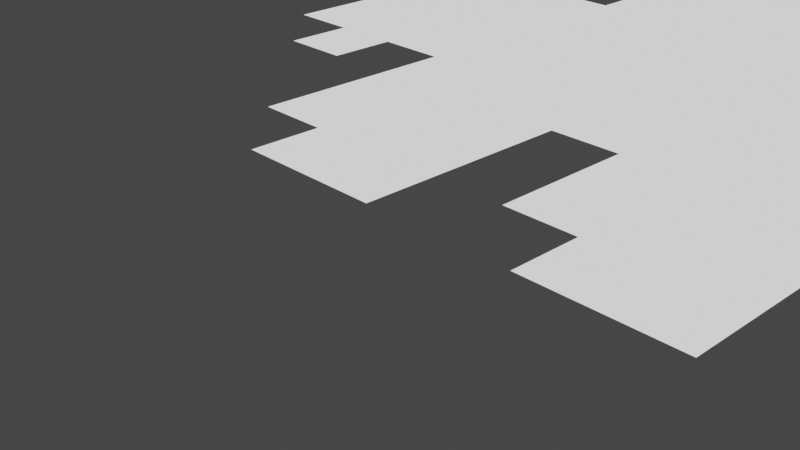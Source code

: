 # Source: Sprite03.blend  (saved by Blender 2.91.10; exported with 4.5.12 LTS)
import bpy
from mathutils import Matrix  # noqa: F401  (used for matrix-valued properties, if any)

bpy.ops.wm.read_factory_settings(use_empty=True)
scene = bpy.context.scene
scene.name = 'Scene'

# ---- collections
col_collection = bpy.data.collections.new('Collection'); scene.collection.children.link(col_collection)

# ---- images (referenced by path relative to the original .blend; pixels are not part of the script)
import os
ASSET_DIR = os.environ.get("B2B_ASSET_DIR", "")  # directory of the original .blend (textures are referenced by path, not embedded)
HERE = os.path.dirname(os.path.abspath(__file__))  # packed textures are extracted next to this script under _unpacked/

def load_image(name, relpath, width, height, colorspace="sRGB"):
    """Load a texture the original file referenced (path relative to the .blend, or extracted next to this script)."""
    p = next((c for c in (os.path.join(HERE, relpath), os.path.join(ASSET_DIR, relpath)) if relpath and os.path.exists(c)), "")
    if p:
        img = bpy.data.images.load(p, check_existing=True)
        img.name = name
    else:  # same state as the original file: an image datablock whose file is absent (Cycles renders it pink)
        img = bpy.data.images.new(name, width, height)
        img.source = "FILE"
        img.filepath = "//" + (relpath or name)
    img.colorspace_settings.name = colorspace
    return img
img_baldskisprites03_png = load_image('BaldskiSprites03.png', 'BaldskiSprites03.png', 1024, 1024, 'sRGB')

# ---- materials (node trees are filled in below, after node groups)
mat_material_001 = bpy.data.materials.new('Material.001')
mat_material_001.use_transparent_shadow = False

# ---- material node trees
mat_material_001.use_nodes = True; mat_material_001.node_tree.nodes.clear()
_N = mat_material_001.node_tree.nodes; _L = mat_material_001.node_tree.links
n0 = _N.new('ShaderNodeOutputMaterial'); n0.name = 'Material Output'; n0.location = (300, 300)
n1 = _N.new('ShaderNodeTexImage'); n1.name = 'Image Texture'; n1.location = (-24, 288)
n1.image = img_baldskisprites03_png
n1.interpolation = 'Closest'
_L.new(n1.outputs[1], n0.inputs[0])
n0.is_active_output = True

# ---- world
world_world = bpy.data.worlds.new('World'); scene.world = world_world
world_world.use_nodes = True; world_world.node_tree.nodes.clear()
_N = world_world.node_tree.nodes; _L = world_world.node_tree.links
n0 = _N.new('ShaderNodeOutputWorld'); n0.name = 'World Output'; n0.location = (300, 300)
n1 = _N.new('ShaderNodeBackground'); n1.name = 'Background'; n1.location = (10, 300)
n1.inputs[0].default_value = (0.05088, 0.05088, 0.05088, 1.0)
_L.new(n1.outputs[0], n0.inputs[0])
n0.is_active_output = True
world_world.color = (0.05088, 0.05088, 0.05088)
world_world.use_sun_shadow = False
world_world.sun_shadow_jitter_overblur = 0.0

# ---- cameras
cam_camera = bpy.data.cameras.new('Camera')
cam_camera.clip_end = 100.0
cam_camera.ortho_scale = 7.314

# ---- lights
light_light = bpy.data.lights.new('Light', 'POINT')
light_light.transmission_factor = 0.0
light_light.energy = 1000.0
light_light.shadow_soft_size = 0.1
light_light.shadow_maximum_resolution = 0.006
light_light.use_absolute_resolution = True

# ---- meshes
me_plane_002 = bpy.data.meshes.new('Plane.002')
me_plane_002.from_pydata([(-0.4118, 0.0, 0.0), (-0.2941, 0.0, 0.0), (-0.1765, 0.0, 0.0), (0.05882, 0.0, 0.0), (0.1765, 0.0, 0.0), (0.2941, 0.0, 0.0), (0.05882, 2.0, 0.0), (-0.05882, 2.0, 0.0), (-1.0, 1.565, 0.0), (-1.0, 1.478, 0.0), (-1.0, 1.391, 0.0), (1.0, 0.9565, 0.0), (1.0, 1.043, 0.0), (1.0, 1.13, 0.0), (1.0, 1.217, 0.0), (1.0, 1.304, 0.0), (1.0, 1.391, 0.0), (1.0, 1.478, 0.0), (1.0, 1.565, 0.0), (-0.8824, 0.4348, 0.0), (-0.8824, 0.5217, 0.0), (-0.8824, 1.304, 0.0), (-0.8824, 1.391, 0.0), (-0.8824, 1.478, 0.0), (-0.8824, 1.565, 0.0), (-0.7647, 0.3478, 0.0), (-0.7647, 0.4348, 0.0), (-0.7647, 0.5217, 0.0), (-0.7647, 0.6087, 0.0), (-0.7647, 0.8696, 0.0), (-0.7647, 0.9565, 0.0), (-0.7647, 1.043, 0.0), (-0.7647, 1.13, 0.0), (-0.7647, 1.217, 0.0), (-0.7647, 1.304, 0.0), (-0.7647, 1.391, 0.0), (-0.7647, 1.478, 0.0), (-0.7647, 1.565, 0.0), (-0.7647, 1.652, 0.0), (-0.7647, 1.739, 0.0), (-0.6471, 0.3478, 0.0), (-0.6471, 0.4348, 0.0), (-0.6471, 0.5217, 0.0), (-0.6471, 0.6087, 0.0), (-0.6471, 0.6957, 0.0), (-0.6471, 0.7826, 0.0), (-0.6471, 0.8696, 0.0), (-0.6471, 0.9565, 0.0), (-0.6471, 1.043, 0.0), (-0.6471, 1.13, 0.0), (-0.6471, 1.217, 0.0), (-0.6471, 1.304, 0.0), (-0.6471, 1.391, 0.0), (-0.6471, 1.478, 0.0), (-0.6471, 1.565, 0.0), (-0.6471, 1.652, 0.0), (-0.6471, 1.739, 0.0), (-0.6471, 1.826, 0.0), (-0.6471, 1.913, 0.0), (-0.5294, 0.3478, 0.0), (-0.5294, 0.4348, 0.0), (-0.5294, 0.5217, 0.0), (-0.5294, 0.6087, 0.0), (-0.5294, 0.6957, 0.0), (-0.5294, 0.7826, 0.0), (-0.5294, 0.8696, 0.0), (-0.5294, 0.9565, 0.0), (-0.5294, 1.043, 0.0), (-0.5294, 1.13, 0.0), (-0.5294, 1.217, 0.0), (-0.5294, 1.304, 0.0), (-0.5294, 1.391, 0.0), (-0.5294, 1.478, 0.0), (-0.5294, 1.565, 0.0), (-0.5294, 1.652, 0.0), (-0.5294, 1.739, 0.0), (-0.5294, 1.826, 0.0), (-0.5294, 1.913, 0.0), (-0.4118, 0.08696, 0.0), (-0.4118, 0.1739, 0.0), (-0.4118, 0.2609, 0.0), (-0.4118, 0.3478, 0.0), (-0.4118, 0.4348, 0.0), (-0.4118, 0.5217, 0.0), (-0.4118, 0.6087, 0.0), (-0.4118, 0.6957, 0.0), (-0.4118, 0.7826, 0.0), (-0.4118, 0.8696, 0.0), (-0.4118, 0.9565, 0.0), (-0.4118, 1.043, 0.0), (-0.4118, 1.13, 0.0), (-0.4118, 1.217, 0.0), (-0.4118, 1.304, 0.0), (-0.4118, 1.391, 0.0), (-0.4118, 1.478, 0.0), (-0.4118, 1.565, 0.0), (-0.4118, 1.652, 0.0), (-0.4118, 1.739, 0.0), (-0.4118, 1.826, 0.0), (-0.4118, 1.913, 0.0), (-0.2941, 0.08696, 0.0), (-0.2941, 0.1739, 0.0), (-0.2941, 0.2609, 0.0), (-0.2941, 0.3478, 0.0), (-0.2941, 0.4348, 0.0), (-0.2941, 0.5217, 0.0), (-0.2941, 0.6087, 0.0), (-0.2941, 0.6957, 0.0), (-0.2941, 0.7826, 0.0), (-0.2941, 0.8696, 0.0), (-0.2941, 0.9565, 0.0), (-0.2941, 1.043, 0.0), (-0.2941, 1.13, 0.0), (-0.2941, 1.217, 0.0), (-0.2941, 1.304, 0.0), (-0.2941, 1.391, 0.0), (-0.2941, 1.478, 0.0), (-0.2941, 1.565, 0.0), (-0.2941, 1.652, 0.0), (-0.2941, 1.739, 0.0), (-0.2941, 1.826, 0.0), (-0.2941, 1.913, 0.0), (-0.1765, 0.08696, 0.0), (-0.1765, 0.1739, 0.0), (-0.1765, 0.2609, 0.0), (-0.1765, 0.3478, 0.0), (-0.1765, 0.4348, 0.0), (-0.1765, 0.5217, 0.0), (-0.1765, 0.6087, 0.0), (-0.1765, 0.6957, 0.0), (-0.1765, 0.7826, 0.0), (-0.1765, 0.8696, 0.0), (-0.1765, 0.9565, 0.0), (-0.1765, 1.043, 0.0), (-0.1765, 1.13, 0.0), (-0.1765, 1.217, 0.0), (-0.1765, 1.304, 0.0), (-0.1765, 1.391, 0.0), (-0.1765, 1.478, 0.0), (-0.1765, 1.565, 0.0), (-0.1765, 1.652, 0.0), (-0.1765, 1.739, 0.0), (-0.1765, 1.826, 0.0), (-0.1765, 1.913, 0.0), (-0.05882, 0.08696, 0.0), (-0.05882, 0.1739, 0.0), (-0.05882, 0.2609, 0.0), (-0.05882, 0.3478, 0.0), (-0.05882, 0.4348, 0.0), (-0.05882, 0.5217, 0.0), (-0.05882, 0.6087, 0.0), (-0.05882, 0.6957, 0.0), (-0.05882, 0.7826, 0.0), (-0.05882, 0.8696, 0.0), (-0.05882, 0.9565, 0.0), (-0.05882, 1.043, 0.0), (-0.05882, 1.13, 0.0), (-0.05882, 1.217, 0.0), (-0.05882, 1.304, 0.0), (-0.05882, 1.391, 0.0), (-0.05882, 1.478, 0.0), (-0.05882, 1.565, 0.0), (-0.05882, 1.652, 0.0), (-0.05882, 1.739, 0.0), (-0.05882, 1.826, 0.0), (-0.05882, 1.913, 0.0), (0.05882, 0.08696, 0.0), (0.05882, 0.1739, 0.0), (0.05882, 0.2609, 0.0), (0.05882, 0.3478, 0.0), (0.05882, 0.4348, 0.0), (0.05882, 0.5217, 0.0), (0.05882, 0.6087, 0.0), (0.05882, 0.6957, 0.0), (0.05882, 0.7826, 0.0), (0.05882, 0.8696, 0.0), (0.05882, 0.9565, 0.0), (0.05882, 1.043, 0.0), (0.05882, 1.13, 0.0), (0.05882, 1.217, 0.0), (0.05882, 1.304, 0.0), (0.05882, 1.391, 0.0), (0.05882, 1.478, 0.0), (0.05882, 1.565, 0.0), (0.05882, 1.652, 0.0), (0.05882, 1.739, 0.0), (0.05882, 1.826, 0.0), (0.05882, 1.913, 0.0), (0.1765, 0.08696, 0.0), (0.1765, 0.1739, 0.0), (0.1765, 0.2609, 0.0), (0.1765, 0.3478, 0.0), (0.1765, 0.4348, 0.0), (0.1765, 0.5217, 0.0), (0.1765, 0.6087, 0.0), (0.1765, 0.6957, 0.0), (0.1765, 0.7826, 0.0), (0.1765, 0.8696, 0.0), (0.1765, 0.9565, 0.0), (0.1765, 1.043, 0.0), (0.1765, 1.13, 0.0), (0.1765, 1.217, 0.0), (0.1765, 1.304, 0.0), (0.1765, 1.391, 0.0), (0.1765, 1.478, 0.0), (0.1765, 1.565, 0.0), (0.1765, 1.652, 0.0), (0.1765, 1.739, 0.0), (0.1765, 1.826, 0.0), (0.1765, 1.913, 0.0), (0.2941, 0.08696, 0.0), (0.2941, 0.1739, 0.0), (0.2941, 0.2609, 0.0), (0.2941, 0.3478, 0.0), (0.2941, 0.4348, 0.0), (0.2941, 0.5217, 0.0), (0.2941, 0.6087, 0.0), (0.2941, 0.6957, 0.0), (0.2941, 0.7826, 0.0), (0.2941, 0.8696, 0.0), (0.2941, 0.9565, 0.0), (0.2941, 1.043, 0.0), (0.2941, 1.13, 0.0), (0.2941, 1.217, 0.0), (0.2941, 1.304, 0.0), (0.2941, 1.391, 0.0), (0.2941, 1.478, 0.0), (0.2941, 1.565, 0.0), (0.2941, 1.652, 0.0), (0.2941, 1.739, 0.0), (0.2941, 1.826, 0.0), (0.4118, 0.08696, 0.0), (0.4118, 0.1739, 0.0), (0.4118, 0.2609, 0.0), (0.4118, 0.3478, 0.0), (0.4118, 0.4348, 0.0), (0.4118, 0.5217, 0.0), (0.4118, 0.6087, 0.0), (0.4118, 0.6957, 0.0), (0.4118, 0.7826, 0.0), (0.4118, 0.8696, 0.0), (0.4118, 0.9565, 0.0), (0.4118, 1.043, 0.0), (0.4118, 1.13, 0.0), (0.4118, 1.217, 0.0), (0.4118, 1.304, 0.0), (0.4118, 1.391, 0.0), (0.4118, 1.478, 0.0), (0.4118, 1.565, 0.0), (0.4118, 1.652, 0.0), (0.4118, 1.739, 0.0), (0.4118, 1.826, 0.0), (0.5294, 0.2609, 0.0), (0.5294, 0.3478, 0.0), (0.5294, 0.4348, 0.0), (0.5294, 0.5217, 0.0), (0.5294, 0.6087, 0.0), (0.5294, 0.6957, 0.0), (0.5294, 0.7826, 0.0), (0.5294, 0.8696, 0.0), (0.5294, 0.9565, 0.0), (0.5294, 1.043, 0.0), (0.5294, 1.13, 0.0), (0.5294, 1.217, 0.0), (0.5294, 1.304, 0.0), (0.5294, 1.391, 0.0), (0.5294, 1.478, 0.0), (0.5294, 1.565, 0.0), (0.5294, 1.652, 0.0), (0.5294, 1.739, 0.0), (0.5294, 1.826, 0.0), (0.5294, 1.913, 0.0), (0.6471, 0.2609, 0.0), (0.6471, 0.3478, 0.0), (0.6471, 0.4348, 0.0), (0.6471, 0.5217, 0.0), (0.6471, 0.6087, 0.0), (0.6471, 0.6957, 0.0), (0.6471, 0.7826, 0.0), (0.6471, 0.8696, 0.0), (0.6471, 0.9565, 0.0), (0.6471, 1.043, 0.0), (0.6471, 1.13, 0.0), (0.6471, 1.217, 0.0), (0.6471, 1.304, 0.0), (0.6471, 1.391, 0.0), (0.6471, 1.478, 0.0), (0.6471, 1.565, 0.0), (0.6471, 1.652, 0.0), (0.6471, 1.739, 0.0), (0.6471, 1.826, 0.0), (0.6471, 1.913, 0.0), (0.7647, 0.3478, 0.0), (0.7647, 0.4348, 0.0), (0.7647, 0.5217, 0.0), (0.7647, 0.6087, 0.0), (0.7647, 0.6957, 0.0), (0.7647, 0.7826, 0.0), (0.7647, 0.8696, 0.0), (0.7647, 0.9565, 0.0), (0.7647, 1.043, 0.0), (0.7647, 1.13, 0.0), (0.7647, 1.217, 0.0), (0.7647, 1.304, 0.0), (0.7647, 1.391, 0.0), (0.7647, 1.478, 0.0), (0.7647, 1.565, 0.0), (0.7647, 1.652, 0.0), (0.7647, 1.739, 0.0), (0.7647, 1.826, 0.0), (0.8824, 0.8696, 0.0), (0.8824, 0.9565, 0.0), (0.8824, 1.043, 0.0), (0.8824, 1.13, 0.0), (0.8824, 1.217, 0.0), (0.8824, 1.304, 0.0), (0.8824, 1.391, 0.0), (0.8824, 1.478, 0.0), (0.8824, 1.565, 0.0), (0.8824, 1.652, 0.0), (0.8824, 1.739, 0.0)], [], [(165, 187, 6, 7), (298, 310, 311, 299), (299, 311, 312, 300), (300, 312, 313, 301), (301, 313, 314, 302), (302, 314, 315, 303), (303, 315, 316, 304), (304, 316, 317, 305), (305, 317, 318, 306), (306, 318, 319, 307), (307, 319, 320, 308), (273, 292, 293, 274), (274, 293, 294, 275), (275, 294, 295, 276), (276, 295, 296, 277), (278, 297, 298, 279), (279, 298, 299, 280), (280, 299, 300, 281), (281, 300, 301, 282), (282, 301, 302, 283), (283, 302, 303, 284), (284, 303, 304, 285), (285, 304, 305, 286), (286, 305, 306, 287), (287, 306, 307, 288), (288, 307, 308, 289), (289, 308, 309, 290), (252, 272, 273, 253), (253, 273, 274, 254), (254, 274, 275, 255), (255, 275, 276, 256), (256, 276, 277, 257), (257, 277, 278, 258), (259, 279, 280, 260), (260, 280, 281, 261), (261, 281, 282, 262), (262, 282, 283, 263), (263, 283, 284, 264), (264, 284, 285, 265), (265, 285, 286, 266), (266, 286, 287, 267), (267, 287, 288, 268), (268, 288, 289, 269), (269, 289, 290, 270), (270, 290, 291, 271), (234, 253, 254, 235), (235, 254, 255, 236), (236, 255, 256, 237), (237, 256, 257, 238), (239, 258, 259, 240), (240, 259, 260, 241), (241, 260, 261, 242), (242, 261, 262, 243), (243, 262, 263, 244), (244, 263, 264, 245), (245, 264, 265, 246), (246, 265, 266, 247), (247, 266, 267, 248), (248, 267, 268, 249), (249, 268, 269, 250), (250, 269, 270, 251), (210, 231, 232, 211), (211, 232, 233, 212), (212, 233, 234, 213), (213, 234, 235, 214), (214, 235, 236, 215), (215, 236, 237, 216), (216, 237, 238, 217), (217, 238, 239, 218), (218, 239, 240, 219), (219, 240, 241, 220), (220, 241, 242, 221), (221, 242, 243, 222), (222, 243, 244, 223), (223, 244, 245, 224), (224, 245, 246, 225), (225, 246, 247, 226), (226, 247, 248, 227), (227, 248, 249, 228), (228, 249, 250, 229), (229, 250, 251, 230), (4, 5, 210, 188), (188, 210, 211, 189), (189, 211, 212, 190), (190, 212, 213, 191), (191, 213, 214, 192), (192, 214, 215, 193), (193, 215, 216, 194), (194, 216, 217, 195), (195, 217, 218, 196), (196, 218, 219, 197), (197, 219, 220, 198), (198, 220, 221, 199), (199, 221, 222, 200), (200, 222, 223, 201), (201, 223, 224, 202), (202, 224, 225, 203), (203, 225, 226, 204), (204, 226, 227, 205), (205, 227, 228, 206), (206, 228, 229, 207), (207, 229, 230, 208), (3, 4, 188, 166), (166, 188, 189, 167), (167, 189, 190, 168), (168, 190, 191, 169), (169, 191, 192, 170), (170, 192, 193, 171), (171, 193, 194, 172), (172, 194, 195, 173), (173, 195, 196, 174), (174, 196, 197, 175), (175, 197, 198, 176), (176, 198, 199, 177), (177, 199, 200, 178), (178, 200, 201, 179), (179, 201, 202, 180), (180, 202, 203, 181), (181, 203, 204, 182), (182, 204, 205, 183), (183, 205, 206, 184), (184, 206, 207, 185), (185, 207, 208, 186), (186, 208, 209, 187), (146, 168, 169, 147), (147, 169, 170, 148), (148, 170, 171, 149), (149, 171, 172, 150), (150, 172, 173, 151), (151, 173, 174, 152), (152, 174, 175, 153), (153, 175, 176, 154), (154, 176, 177, 155), (155, 177, 178, 156), (156, 178, 179, 157), (157, 179, 180, 158), (158, 180, 181, 159), (159, 181, 182, 160), (160, 182, 183, 161), (161, 183, 184, 162), (162, 184, 185, 163), (163, 185, 186, 164), (164, 186, 187, 165), (122, 144, 145, 123), (123, 145, 146, 124), (124, 146, 147, 125), (125, 147, 148, 126), (126, 148, 149, 127), (127, 149, 150, 128), (128, 150, 151, 129), (129, 151, 152, 130), (130, 152, 153, 131), (131, 153, 154, 132), (132, 154, 155, 133), (133, 155, 156, 134), (134, 156, 157, 135), (135, 157, 158, 136), (136, 158, 159, 137), (137, 159, 160, 138), (138, 160, 161, 139), (139, 161, 162, 140), (140, 162, 163, 141), (141, 163, 164, 142), (142, 164, 165, 143), (1, 2, 122, 100), (100, 122, 123, 101), (101, 123, 124, 102), (102, 124, 125, 103), (103, 125, 126, 104), (104, 126, 127, 105), (105, 127, 128, 106), (106, 128, 129, 107), (107, 129, 130, 108), (108, 130, 131, 109), (109, 131, 132, 110), (110, 132, 133, 111), (111, 133, 134, 112), (112, 134, 135, 113), (113, 135, 136, 114), (114, 136, 137, 115), (115, 137, 138, 116), (116, 138, 139, 117), (117, 139, 140, 118), (118, 140, 141, 119), (119, 141, 142, 120), (0, 1, 100, 78), (78, 100, 101, 79), (79, 101, 102, 80), (80, 102, 103, 81), (81, 103, 104, 82), (82, 104, 105, 83), (83, 105, 106, 84), (84, 106, 107, 85), (85, 107, 108, 86), (86, 108, 109, 87), (87, 109, 110, 88), (88, 110, 111, 89), (89, 111, 112, 90), (90, 112, 113, 91), (91, 113, 114, 92), (92, 114, 115, 93), (93, 115, 116, 94), (94, 116, 117, 95), (95, 117, 118, 96), (96, 118, 119, 97), (97, 119, 120, 98), (98, 120, 121, 99), (59, 81, 82, 60), (60, 82, 83, 61), (61, 83, 84, 62), (62, 84, 85, 63), (63, 85, 86, 64), (64, 86, 87, 65), (65, 87, 88, 66), (66, 88, 89, 67), (67, 89, 90, 68), (68, 90, 91, 69), (69, 91, 92, 70), (70, 92, 93, 71), (71, 93, 94, 72), (72, 94, 95, 73), (73, 95, 96, 74), (74, 96, 97, 75), (75, 97, 98, 76), (76, 98, 99, 77), (41, 60, 61, 42), (42, 61, 62, 43), (43, 62, 63, 44), (45, 64, 65, 46), (46, 65, 66, 47), (47, 66, 67, 48), (48, 67, 68, 49), (49, 68, 69, 50), (50, 69, 70, 51), (51, 70, 71, 52), (52, 71, 72, 53), (53, 72, 73, 54), (54, 73, 74, 55), (55, 74, 75, 56), (56, 75, 76, 57), (57, 76, 77, 58), (25, 40, 41, 26), (26, 41, 42, 27), (27, 42, 43, 28), (29, 46, 47, 30), (30, 47, 48, 31), (31, 48, 49, 32), (32, 49, 50, 33), (33, 50, 51, 34), (34, 51, 52, 35), (35, 52, 53, 36), (36, 53, 54, 37), (37, 54, 55, 38), (38, 55, 56, 39), (19, 26, 27, 20), (21, 34, 35, 22), (22, 35, 36, 23), (23, 36, 37, 24), (10, 22, 23, 9), (9, 23, 24, 8), (311, 11, 12, 312), (312, 12, 13, 313), (313, 13, 14, 314), (314, 14, 15, 315), (315, 15, 16, 316), (316, 16, 17, 317), (317, 17, 18, 318)])
_uv = me_plane_002.uv_layers.new(name='UVMap')
_uv.uv.foreach_set('vector', [0.4706, 0.9565, 0.5294, 0.9565, 0.5294, 1.0, 0.4706, 1.0, 0.8824, 0.4348, 0.9412, 0.4348, 0.9412, 0.4783, 0.8824, 0.4783, 0.8824, 0.4783, 0.9412, 0.4783, 0.9412, 0.5217, 0.8824, 0.5217, 0.8824, 0.5217, 0.9412, 0.5217, 0.9412, 0.5652, 0.8824, 0.5652, 0.8824, 0.5652, 0.9412, 0.5652, 0.9412, 0.6087, 0.8824, 0.6087, 0.8824, 0.6087, 0.9412, 0.6087, 0.9412, 0.6522, 0.8824, 0.6522, 0.8824, 0.6522, 0.9412, 0.6522, 0.9412, 0.6957, 0.8824, 0.6957, 0.8824, 0.6957, 0.9412, 0.6957, 0.9412, 0.7391, 0.8824, 0.7391, 0.8824, 0.7391, 0.9412, 0.7391, 0.9412, 0.7826, 0.8824, 0.7826, 0.8824, 0.7826, 0.9412, 0.7826, 0.9412, 0.8261, 0.8824, 0.8261, 0.8824, 0.8261, 0.9412, 0.8261, 0.9412, 0.8696, 0.8824, 0.8696, 0.8235, 0.1739, 0.8824, 0.1739, 0.8824, 0.2174, 0.8235, 0.2174, 0.8235, 0.2174, 0.8824, 0.2174, 0.8824, 0.2609, 0.8235, 0.2609, 0.8235, 0.2609, 0.8824, 0.2609, 0.8824, 0.3043, 0.8235, 0.3043, 0.8235, 0.3043, 0.8824, 0.3043, 0.8824, 0.3478, 0.8235, 0.3478, 0.8235, 0.3913, 0.8824, 0.3913, 0.8824, 0.4348, 0.8235, 0.4348, 0.8235, 0.4348, 0.8824, 0.4348, 0.8824, 0.4783, 0.8235, 0.4783, 0.8235, 0.4783, 0.8824, 0.4783, 0.8824, 0.5217, 0.8235, 0.5217, 0.8235, 0.5217, 0.8824, 0.5217, 0.8824, 0.5652, 0.8235, 0.5652, 0.8235, 0.5652, 0.8824, 0.5652, 0.8824, 0.6087, 0.8235, 0.6087, 0.8235, 0.6087, 0.8824, 0.6087, 0.8824, 0.6522, 0.8235, 0.6522, 0.8235, 0.6522, 0.8824, 0.6522, 0.8824, 0.6957, 0.8235, 0.6957, 0.8235, 0.6957, 0.8824, 0.6957, 0.8824, 0.7391, 0.8235, 0.7391, 0.8235, 0.7391, 0.8824, 0.7391, 0.8824, 0.7826, 0.8235, 0.7826, 0.8235, 0.7826, 0.8824, 0.7826, 0.8824, 0.8261, 0.8235, 0.8261, 0.8235, 0.8261, 0.8824, 0.8261, 0.8824, 0.8696, 0.8235, 0.8696, 0.8235, 0.8696, 0.8824, 0.8696, 0.8824, 0.913, 0.8235, 0.913, 0.7647, 0.1304, 0.8235, 0.1304, 0.8235, 0.1739, 0.7647, 0.1739, 0.7647, 0.1739, 0.8235, 0.1739, 0.8235, 0.2174, 0.7647, 0.2174, 0.7647, 0.2174, 0.8235, 0.2174, 0.8235, 0.2609, 0.7647, 0.2609, 0.7647, 0.2609, 0.8235, 0.2609, 0.8235, 0.3043, 0.7647, 0.3043, 0.7647, 0.3043, 0.8235, 0.3043, 0.8235, 0.3478, 0.7647, 0.3478, 0.7647, 0.3478, 0.8235, 0.3478, 0.8235, 0.3913, 0.7647, 0.3913, 0.7647, 0.4348, 0.8235, 0.4348, 0.8235, 0.4783, 0.7647, 0.4783, 0.7647, 0.4783, 0.8235, 0.4783, 0.8235, 0.5217, 0.7647, 0.5217, 0.7647, 0.5217, 0.8235, 0.5217, 0.8235, 0.5652, 0.7647, 0.5652, 0.7647, 0.5652, 0.8235, 0.5652, 0.8235, 0.6087, 0.7647, 0.6087, 0.7647, 0.6087, 0.8235, 0.6087, 0.8235, 0.6522, 0.7647, 0.6522, 0.7647, 0.6522, 0.8235, 0.6522, 0.8235, 0.6957, 0.7647, 0.6957, 0.7647, 0.6957, 0.8235, 0.6957, 0.8235, 0.7391, 0.7647, 0.7391, 0.7647, 0.7391, 0.8235, 0.7391, 0.8235, 0.7826, 0.7647, 0.7826, 0.7647, 0.7826, 0.8235, 0.7826, 0.8235, 0.8261, 0.7647, 0.8261, 0.7647, 0.8261, 0.8235, 0.8261, 0.8235, 0.8696, 0.7647, 0.8696, 0.7647, 0.8696, 0.8235, 0.8696, 0.8235, 0.913, 0.7647, 0.913, 0.7647, 0.913, 0.8235, 0.913, 0.8235, 0.9565, 0.7647, 0.9565, 0.7059, 0.1739, 0.7647, 0.1739, 0.7647, 0.2174, 0.7059, 0.2174, 0.7059, 0.2174, 0.7647, 0.2174, 0.7647, 0.2609, 0.7059, 0.2609, 0.7059, 0.2609, 0.7647, 0.2609, 0.7647, 0.3043, 0.7059, 0.3043, 0.7059, 0.3043, 0.7647, 0.3043, 0.7647, 0.3478, 0.7059, 0.3478, 0.7059, 0.3913, 0.7647, 0.3913, 0.7647, 0.4348, 0.7059, 0.4348, 0.7059, 0.4348, 0.7647, 0.4348, 0.7647, 0.4783, 0.7059, 0.4783, 0.7059, 0.4783, 0.7647, 0.4783, 0.7647, 0.5217, 0.7059, 0.5217, 0.7059, 0.5217, 0.7647, 0.5217, 0.7647, 0.5652, 0.7059, 0.5652, 0.7059, 0.5652, 0.7647, 0.5652, 0.7647, 0.6087, 0.7059, 0.6087, 0.7059, 0.6087, 0.7647, 0.6087, 0.7647, 0.6522, 0.7059, 0.6522, 0.7059, 0.6522, 0.7647, 0.6522, 0.7647, 0.6957, 0.7059, 0.6957, 0.7059, 0.6957, 0.7647, 0.6957, 0.7647, 0.7391, 0.7059, 0.7391, 0.7059, 0.7391, 0.7647, 0.7391, 0.7647, 0.7826, 0.7059, 0.7826, 0.7059, 0.7826, 0.7647, 0.7826, 0.7647, 0.8261, 0.7059, 0.8261, 0.7059, 0.8261, 0.7647, 0.8261, 0.7647, 0.8696, 0.7059, 0.8696, 0.7059, 0.8696, 0.7647, 0.8696, 0.7647, 0.913, 0.7059, 0.913, 0.6471, 0.04348, 0.7059, 0.04348, 0.7059, 0.08696, 0.6471, 0.08696, 0.6471, 0.08696, 0.7059, 0.08696, 0.7059, 0.1304, 0.6471, 0.1304, 0.6471, 0.1304, 0.7059, 0.1304, 0.7059, 0.1739, 0.6471, 0.1739, 0.6471, 0.1739, 0.7059, 0.1739, 0.7059, 0.2174, 0.6471, 0.2174, 0.6471, 0.2174, 0.7059, 0.2174, 0.7059, 0.2609, 0.6471, 0.2609, 0.6471, 0.2609, 0.7059, 0.2609, 0.7059, 0.3043, 0.6471, 0.3043, 0.6471, 0.3043, 0.7059, 0.3043, 0.7059, 0.3478, 0.6471, 0.3478, 0.6471, 0.3478, 0.7059, 0.3478, 0.7059, 0.3913, 0.6471, 0.3913, 0.6471, 0.3913, 0.7059, 0.3913, 0.7059, 0.4348, 0.6471, 0.4348, 0.6471, 0.4348, 0.7059, 0.4348, 0.7059, 0.4783, 0.6471, 0.4783, 0.6471, 0.4783, 0.7059, 0.4783, 0.7059, 0.5217, 0.6471, 0.5217, 0.6471, 0.5217, 0.7059, 0.5217, 0.7059, 0.5652, 0.6471, 0.5652, 0.6471, 0.5652, 0.7059, 0.5652, 0.7059, 0.6087, 0.6471, 0.6087, 0.6471, 0.6087, 0.7059, 0.6087, 0.7059, 0.6522, 0.6471, 0.6522, 0.6471, 0.6522, 0.7059, 0.6522, 0.7059, 0.6957, 0.6471, 0.6957, 0.6471, 0.6957, 0.7059, 0.6957, 0.7059, 0.7391, 0.6471, 0.7391, 0.6471, 0.7391, 0.7059, 0.7391, 0.7059, 0.7826, 0.6471, 0.7826, 0.6471, 0.7826, 0.7059, 0.7826, 0.7059, 0.8261, 0.6471, 0.8261, 0.6471, 0.8261, 0.7059, 0.8261, 0.7059, 0.8696, 0.6471, 0.8696, 0.6471, 0.8696, 0.7059, 0.8696, 0.7059, 0.913, 0.6471, 0.913, 0.5882, 0.0, 0.6471, 0.0, 0.6471, 0.04348, 0.5882, 0.04348, 0.5882, 0.04348, 0.6471, 0.04348, 0.6471, 0.08696, 0.5882, 0.08696, 0.5882, 0.08696, 0.6471, 0.08696, 0.6471, 0.1304, 0.5882, 0.1304, 0.5882, 0.1304, 0.6471, 0.1304, 0.6471, 0.1739, 0.5882, 0.1739, 0.5882, 0.1739, 0.6471, 0.1739, 0.6471, 0.2174, 0.5882, 0.2174, 0.5882, 0.2174, 0.6471, 0.2174, 0.6471, 0.2609, 0.5882, 0.2609, 0.5882, 0.2609, 0.6471, 0.2609, 0.6471, 0.3043, 0.5882, 0.3043, 0.5882, 0.3043, 0.6471, 0.3043, 0.6471, 0.3478, 0.5882, 0.3478, 0.5882, 0.3478, 0.6471, 0.3478, 0.6471, 0.3913, 0.5882, 0.3913, 0.5882, 0.3913, 0.6471, 0.3913, 0.6471, 0.4348, 0.5882, 0.4348, 0.5882, 0.4348, 0.6471, 0.4348, 0.6471, 0.4783, 0.5882, 0.4783, 0.5882, 0.4783, 0.6471, 0.4783, 0.6471, 0.5217, 0.5882, 0.5217, 0.5882, 0.5217, 0.6471, 0.5217, 0.6471, 0.5652, 0.5882, 0.5652, 0.5882, 0.5652, 0.6471, 0.5652, 0.6471, 0.6087, 0.5882, 0.6087, 0.5882, 0.6087, 0.6471, 0.6087, 0.6471, 0.6522, 0.5882, 0.6522, 0.5882, 0.6522, 0.6471, 0.6522, 0.6471, 0.6957, 0.5882, 0.6957, 0.5882, 0.6957, 0.6471, 0.6957, 0.6471, 0.7391, 0.5882, 0.7391, 0.5882, 0.7391, 0.6471, 0.7391, 0.6471, 0.7826, 0.5882, 0.7826, 0.5882, 0.7826, 0.6471, 0.7826, 0.6471, 0.8261, 0.5882, 0.8261, 0.5882, 0.8261, 0.6471, 0.8261, 0.6471, 0.8696, 0.5882, 0.8696, 0.5882, 0.8696, 0.6471, 0.8696, 0.6471, 0.913, 0.5882, 0.913, 0.5294, 0.0, 0.5882, 0.0, 0.5882, 0.04348, 0.5294, 0.04348, 0.5294, 0.04348, 0.5882, 0.04348, 0.5882, 0.08696, 0.5294, 0.08696, 0.5294, 0.08696, 0.5882, 0.08696, 0.5882, 0.1304, 0.5294, 0.1304, 0.5294, 0.1304, 0.5882, 0.1304, 0.5882, 0.1739, 0.5294, 0.1739, 0.5294, 0.1739, 0.5882, 0.1739, 0.5882, 0.2174, 0.5294, 0.2174, 0.5294, 0.2174, 0.5882, 0.2174, 0.5882, 0.2609, 0.5294, 0.2609, 0.5294, 0.2609, 0.5882, 0.2609, 0.5882, 0.3043, 0.5294, 0.3043, 0.5294, 0.3043, 0.5882, 0.3043, 0.5882, 0.3478, 0.5294, 0.3478, 0.5294, 0.3478, 0.5882, 0.3478, 0.5882, 0.3913, 0.5294, 0.3913, 0.5294, 0.3913, 0.5882, 0.3913, 0.5882, 0.4348, 0.5294, 0.4348, 0.5294, 0.4348, 0.5882, 0.4348, 0.5882, 0.4783, 0.5294, 0.4783, 0.5294, 0.4783, 0.5882, 0.4783, 0.5882, 0.5217, 0.5294, 0.5217, 0.5294, 0.5217, 0.5882, 0.5217, 0.5882, 0.5652, 0.5294, 0.5652, 0.5294, 0.5652, 0.5882, 0.5652, 0.5882, 0.6087, 0.5294, 0.6087, 0.5294, 0.6087, 0.5882, 0.6087, 0.5882, 0.6522, 0.5294, 0.6522, 0.5294, 0.6522, 0.5882, 0.6522, 0.5882, 0.6957, 0.5294, 0.6957, 0.5294, 0.6957, 0.5882, 0.6957, 0.5882, 0.7391, 0.5294, 0.7391, 0.5294, 0.7391, 0.5882, 0.7391, 0.5882, 0.7826, 0.5294, 0.7826, 0.5294, 0.7826, 0.5882, 0.7826, 0.5882, 0.8261, 0.5294, 0.8261, 0.5294, 0.8261, 0.5882, 0.8261, 0.5882, 0.8696, 0.5294, 0.8696, 0.5294, 0.8696, 0.5882, 0.8696, 0.5882, 0.913, 0.5294, 0.913, 0.5294, 0.913, 0.5882, 0.913, 0.5882, 0.9565, 0.5294, 0.9565, 0.4706, 0.1304, 0.5294, 0.1304, 0.5294, 0.1739, 0.4706, 0.1739, 0.4706, 0.1739, 0.5294, 0.1739, 0.5294, 0.2174, 0.4706, 0.2174, 0.4706, 0.2174, 0.5294, 0.2174, 0.5294, 0.2609, 0.4706, 0.2609, 0.4706, 0.2609, 0.5294, 0.2609, 0.5294, 0.3043, 0.4706, 0.3043, 0.4706, 0.3043, 0.5294, 0.3043, 0.5294, 0.3478, 0.4706, 0.3478, 0.4706, 0.3478, 0.5294, 0.3478, 0.5294, 0.3913, 0.4706, 0.3913, 0.4706, 0.3913, 0.5294, 0.3913, 0.5294, 0.4348, 0.4706, 0.4348, 0.4706, 0.4348, 0.5294, 0.4348, 0.5294, 0.4783, 0.4706, 0.4783, 0.4706, 0.4783, 0.5294, 0.4783, 0.5294, 0.5217, 0.4706, 0.5217, 0.4706, 0.5217, 0.5294, 0.5217, 0.5294, 0.5652, 0.4706, 0.5652, 0.4706, 0.5652, 0.5294, 0.5652, 0.5294, 0.6087, 0.4706, 0.6087, 0.4706, 0.6087, 0.5294, 0.6087, 0.5294, 0.6522, 0.4706, 0.6522, 0.4706, 0.6522, 0.5294, 0.6522, 0.5294, 0.6957, 0.4706, 0.6957, 0.4706, 0.6957, 0.5294, 0.6957, 0.5294, 0.7391, 0.4706, 0.7391, 0.4706, 0.7391, 0.5294, 0.7391, 0.5294, 0.7826, 0.4706, 0.7826, 0.4706, 0.7826, 0.5294, 0.7826, 0.5294, 0.8261, 0.4706, 0.8261, 0.4706, 0.8261, 0.5294, 0.8261, 0.5294, 0.8696, 0.4706, 0.8696, 0.4706, 0.8696, 0.5294, 0.8696, 0.5294, 0.913, 0.4706, 0.913, 0.4706, 0.913, 0.5294, 0.913, 0.5294, 0.9565, 0.4706, 0.9565, 0.4118, 0.04348, 0.4706, 0.04348, 0.4706, 0.08696, 0.4118, 0.08696, 0.4118, 0.08696, 0.4706, 0.08696, 0.4706, 0.1304, 0.4118, 0.1304, 0.4118, 0.1304, 0.4706, 0.1304, 0.4706, 0.1739, 0.4118, 0.1739, 0.4118, 0.1739, 0.4706, 0.1739, 0.4706, 0.2174, 0.4118, 0.2174, 0.4118, 0.2174, 0.4706, 0.2174, 0.4706, 0.2609, 0.4118, 0.2609, 0.4118, 0.2609, 0.4706, 0.2609, 0.4706, 0.3043, 0.4118, 0.3043, 0.4118, 0.3043, 0.4706, 0.3043, 0.4706, 0.3478, 0.4118, 0.3478, 0.4118, 0.3478, 0.4706, 0.3478, 0.4706, 0.3913, 0.4118, 0.3913, 0.4118, 0.3913, 0.4706, 0.3913, 0.4706, 0.4348, 0.4118, 0.4348, 0.4118, 0.4348, 0.4706, 0.4348, 0.4706, 0.4783, 0.4118, 0.4783, 0.4118, 0.4783, 0.4706, 0.4783, 0.4706, 0.5217, 0.4118, 0.5217, 0.4118, 0.5217, 0.4706, 0.5217, 0.4706, 0.5652, 0.4118, 0.5652, 0.4118, 0.5652, 0.4706, 0.5652, 0.4706, 0.6087, 0.4118, 0.6087, 0.4118, 0.6087, 0.4706, 0.6087, 0.4706, 0.6522, 0.4118, 0.6522, 0.4118, 0.6522, 0.4706, 0.6522, 0.4706, 0.6957, 0.4118, 0.6957, 0.4118, 0.6957, 0.4706, 0.6957, 0.4706, 0.7391, 0.4118, 0.7391, 0.4118, 0.7391, 0.4706, 0.7391, 0.4706, 0.7826, 0.4118, 0.7826, 0.4118, 0.7826, 0.4706, 0.7826, 0.4706, 0.8261, 0.4118, 0.8261, 0.4118, 0.8261, 0.4706, 0.8261, 0.4706, 0.8696, 0.4118, 0.8696, 0.4118, 0.8696, 0.4706, 0.8696, 0.4706, 0.913, 0.4118, 0.913, 0.4118, 0.913, 0.4706, 0.913, 0.4706, 0.9565, 0.4118, 0.9565, 0.3529, 0.0, 0.4118, 0.0, 0.4118, 0.04348, 0.3529, 0.04348, 0.3529, 0.04348, 0.4118, 0.04348, 0.4118, 0.08696, 0.3529, 0.08696, 0.3529, 0.08696, 0.4118, 0.08696, 0.4118, 0.1304, 0.3529, 0.1304, 0.3529, 0.1304, 0.4118, 0.1304, 0.4118, 0.1739, 0.3529, 0.1739, 0.3529, 0.1739, 0.4118, 0.1739, 0.4118, 0.2174, 0.3529, 0.2174, 0.3529, 0.2174, 0.4118, 0.2174, 0.4118, 0.2609, 0.3529, 0.2609, 0.3529, 0.2609, 0.4118, 0.2609, 0.4118, 0.3043, 0.3529, 0.3043, 0.3529, 0.3043, 0.4118, 0.3043, 0.4118, 0.3478, 0.3529, 0.3478, 0.3529, 0.3478, 0.4118, 0.3478, 0.4118, 0.3913, 0.3529, 0.3913, 0.3529, 0.3913, 0.4118, 0.3913, 0.4118, 0.4348, 0.3529, 0.4348, 0.3529, 0.4348, 0.4118, 0.4348, 0.4118, 0.4783, 0.3529, 0.4783, 0.3529, 0.4783, 0.4118, 0.4783, 0.4118, 0.5217, 0.3529, 0.5217, 0.3529, 0.5217, 0.4118, 0.5217, 0.4118, 0.5652, 0.3529, 0.5652, 0.3529, 0.5652, 0.4118, 0.5652, 0.4118, 0.6087, 0.3529, 0.6087, 0.3529, 0.6087, 0.4118, 0.6087, 0.4118, 0.6522, 0.3529, 0.6522, 0.3529, 0.6522, 0.4118, 0.6522, 0.4118, 0.6957, 0.3529, 0.6957, 0.3529, 0.6957, 0.4118, 0.6957, 0.4118, 0.7391, 0.3529, 0.7391, 0.3529, 0.7391, 0.4118, 0.7391, 0.4118, 0.7826, 0.3529, 0.7826, 0.3529, 0.7826, 0.4118, 0.7826, 0.4118, 0.8261, 0.3529, 0.8261, 0.3529, 0.8261, 0.4118, 0.8261, 0.4118, 0.8696, 0.3529, 0.8696, 0.3529, 0.8696, 0.4118, 0.8696, 0.4118, 0.913, 0.3529, 0.913, 0.2941, 0.0, 0.3529, 0.0, 0.3529, 0.04348, 0.2941, 0.04348, 0.2941, 0.04348, 0.3529, 0.04348, 0.3529, 0.08696, 0.2941, 0.08696, 0.2941, 0.08696, 0.3529, 0.08696, 0.3529, 0.1304, 0.2941, 0.1304, 0.2941, 0.1304, 0.3529, 0.1304, 0.3529, 0.1739, 0.2941, 0.1739, 0.2941, 0.1739, 0.3529, 0.1739, 0.3529, 0.2174, 0.2941, 0.2174, 0.2941, 0.2174, 0.3529, 0.2174, 0.3529, 0.2609, 0.2941, 0.2609, 0.2941, 0.2609, 0.3529, 0.2609, 0.3529, 0.3043, 0.2941, 0.3043, 0.2941, 0.3043, 0.3529, 0.3043, 0.3529, 0.3478, 0.2941, 0.3478, 0.2941, 0.3478, 0.3529, 0.3478, 0.3529, 0.3913, 0.2941, 0.3913, 0.2941, 0.3913, 0.3529, 0.3913, 0.3529, 0.4348, 0.2941, 0.4348, 0.2941, 0.4348, 0.3529, 0.4348, 0.3529, 0.4783, 0.2941, 0.4783, 0.2941, 0.4783, 0.3529, 0.4783, 0.3529, 0.5217, 0.2941, 0.5217, 0.2941, 0.5217, 0.3529, 0.5217, 0.3529, 0.5652, 0.2941, 0.5652, 0.2941, 0.5652, 0.3529, 0.5652, 0.3529, 0.6087, 0.2941, 0.6087, 0.2941, 0.6087, 0.3529, 0.6087, 0.3529, 0.6522, 0.2941, 0.6522, 0.2941, 0.6522, 0.3529, 0.6522, 0.3529, 0.6957, 0.2941, 0.6957, 0.2941, 0.6957, 0.3529, 0.6957, 0.3529, 0.7391, 0.2941, 0.7391, 0.2941, 0.7391, 0.3529, 0.7391, 0.3529, 0.7826, 0.2941, 0.7826, 0.2941, 0.7826, 0.3529, 0.7826, 0.3529, 0.8261, 0.2941, 0.8261, 0.2941, 0.8261, 0.3529, 0.8261, 0.3529, 0.8696, 0.2941, 0.8696, 0.2941, 0.8696, 0.3529, 0.8696, 0.3529, 0.913, 0.2941, 0.913, 0.2941, 0.913, 0.3529, 0.913, 0.3529, 0.9565, 0.2941, 0.9565, 0.2353, 0.1739, 0.2941, 0.1739, 0.2941, 0.2174, 0.2353, 0.2174, 0.2353, 0.2174, 0.2941, 0.2174, 0.2941, 0.2609, 0.2353, 0.2609, 0.2353, 0.2609, 0.2941, 0.2609, 0.2941, 0.3043, 0.2353, 0.3043, 0.2353, 0.3043, 0.2941, 0.3043, 0.2941, 0.3478, 0.2353, 0.3478, 0.2353, 0.3478, 0.2941, 0.3478, 0.2941, 0.3913, 0.2353, 0.3913, 0.2353, 0.3913, 0.2941, 0.3913, 0.2941, 0.4348, 0.2353, 0.4348, 0.2353, 0.4348, 0.2941, 0.4348, 0.2941, 0.4783, 0.2353, 0.4783, 0.2353, 0.4783, 0.2941, 0.4783, 0.2941, 0.5217, 0.2353, 0.5217, 0.2353, 0.5217, 0.2941, 0.5217, 0.2941, 0.5652, 0.2353, 0.5652, 0.2353, 0.5652, 0.2941, 0.5652, 0.2941, 0.6087, 0.2353, 0.6087, 0.2353, 0.6087, 0.2941, 0.6087, 0.2941, 0.6522, 0.2353, 0.6522, 0.2353, 0.6522, 0.2941, 0.6522, 0.2941, 0.6957, 0.2353, 0.6957, 0.2353, 0.6957, 0.2941, 0.6957, 0.2941, 0.7391, 0.2353, 0.7391, 0.2353, 0.7391, 0.2941, 0.7391, 0.2941, 0.7826, 0.2353, 0.7826, 0.2353, 0.7826, 0.2941, 0.7826, 0.2941, 0.8261, 0.2353, 0.8261, 0.2353, 0.8261, 0.2941, 0.8261, 0.2941, 0.8696, 0.2353, 0.8696, 0.2353, 0.8696, 0.2941, 0.8696, 0.2941, 0.913, 0.2353, 0.913, 0.2353, 0.913, 0.2941, 0.913, 0.2941, 0.9565, 0.2353, 0.9565, 0.1765, 0.2174, 0.2353, 0.2174, 0.2353, 0.2609, 0.1765, 0.2609, 0.1765, 0.2609, 0.2353, 0.2609, 0.2353, 0.3043, 0.1765, 0.3043, 0.1765, 0.3043, 0.2353, 0.3043, 0.2353, 0.3478, 0.1765, 0.3478, 0.1765, 0.3913, 0.2353, 0.3913, 0.2353, 0.4348, 0.1765, 0.4348, 0.1765, 0.4348, 0.2353, 0.4348, 0.2353, 0.4783, 0.1765, 0.4783, 0.1765, 0.4783, 0.2353, 0.4783, 0.2353, 0.5217, 0.1765, 0.5217, 0.1765, 0.5217, 0.2353, 0.5217, 0.2353, 0.5652, 0.1765, 0.5652, 0.1765, 0.5652, 0.2353, 0.5652, 0.2353, 0.6087, 0.1765, 0.6087, 0.1765, 0.6087, 0.2353, 0.6087, 0.2353, 0.6522, 0.1765, 0.6522, 0.1765, 0.6522, 0.2353, 0.6522, 0.2353, 0.6957, 0.1765, 0.6957, 0.1765, 0.6957, 0.2353, 0.6957, 0.2353, 0.7391, 0.1765, 0.7391, 0.1765, 0.7391, 0.2353, 0.7391, 0.2353, 0.7826, 0.1765, 0.7826, 0.1765, 0.7826, 0.2353, 0.7826, 0.2353, 0.8261, 0.1765, 0.8261, 0.1765, 0.8261, 0.2353, 0.8261, 0.2353, 0.8696, 0.1765, 0.8696, 0.1765, 0.8696, 0.2353, 0.8696, 0.2353, 0.913, 0.1765, 0.913, 0.1765, 0.913, 0.2353, 0.913, 0.2353, 0.9565, 0.1765, 0.9565, 0.1176, 0.1739, 0.1765, 0.1739, 0.1765, 0.2174, 0.1176, 0.2174, 0.1176, 0.2174, 0.1765, 0.2174, 0.1765, 0.2609, 0.1176, 0.2609, 0.1176, 0.2609, 0.1765, 0.2609, 0.1765, 0.3043, 0.1176, 0.3043, 0.1176, 0.4348, 0.1765, 0.4348, 0.1765, 0.4783, 0.1176, 0.4783, 0.1176, 0.4783, 0.1765, 0.4783, 0.1765, 0.5217, 0.1176, 0.5217, 0.1176, 0.5217, 0.1765, 0.5217, 0.1765, 0.5652, 0.1176, 0.5652, 0.1176, 0.5652, 0.1765, 0.5652, 0.1765, 0.6087, 0.1176, 0.6087, 0.1176, 0.6087, 0.1765, 0.6087, 0.1765, 0.6522, 0.1176, 0.6522, 0.1176, 0.6522, 0.1765, 0.6522, 0.1765, 0.6957, 0.1176, 0.6957, 0.1176, 0.6957, 0.1765, 0.6957, 0.1765, 0.7391, 0.1176, 0.7391, 0.1176, 0.7391, 0.1765, 0.7391, 0.1765, 0.7826, 0.1176, 0.7826, 0.1176, 0.7826, 0.1765, 0.7826, 0.1765, 0.8261, 0.1176, 0.8261, 0.1176, 0.8261, 0.1765, 0.8261, 0.1765, 0.8696, 0.1176, 0.8696, 0.05882, 0.2174, 0.1176, 0.2174, 0.1176, 0.2609, 0.05882, 0.2609, 0.05882, 0.6522, 0.1176, 0.6522, 0.1176, 0.6957, 0.05882, 0.6957, 0.05882, 0.6957, 0.1176, 0.6957, 0.1176, 0.7391, 0.05882, 0.7391, 0.05882, 0.7391, 0.1176, 0.7391, 0.1176, 0.7826, 0.05882, 0.7826, 0.0, 0.6957, 0.05882, 0.6957, 0.05882, 0.7391, 0.0, 0.7391, 0.0, 0.7391, 0.05882, 0.7391, 0.05882, 0.7826, 0.0, 0.7826, 0.9412, 0.4783, 1.0, 0.4783, 1.0, 0.5217, 0.9412, 0.5217, 0.9412, 0.5217, 1.0, 0.5217, 1.0, 0.5652, 0.9412, 0.5652, 0.9412, 0.5652, 1.0, 0.5652, 1.0, 0.6087, 0.9412, 0.6087, 0.9412, 0.6087, 1.0, 0.6087, 1.0, 0.6522, 0.9412, 0.6522, 0.9412, 0.6522, 1.0, 0.6522, 1.0, 0.6957, 0.9412, 0.6957, 0.9412, 0.6957, 1.0, 0.6957, 1.0, 0.7391, 0.9412, 0.7391, 0.9412, 0.7391, 1.0, 0.7391, 1.0, 0.7826, 0.9412, 0.7826])
me_plane_002.materials.append(mat_material_001)
me_plane_002.use_remesh_fix_poles = True
me_plane_002.use_remesh_preserve_attributes = False
me_plane_002.use_mirror_vertex_groups = False
me_plane_002.update()

# ---- objects
ob_light = bpy.data.objects.new('Light', light_light)
ob_camera = bpy.data.objects.new('Camera', cam_camera)
ob_plane = bpy.data.objects.new('Plane', me_plane_002)

# ---- transforms, parenting, visibility, modifiers, constraints
ob_light.location = (4.076, 1.005, 5.904)
ob_light.rotation_euler = (0.6503, 0.05522, 1.866)
ob_light.lock_rotations_4d = False
ob_light.empty_display_type = 'ARROWS'
ob_light.color = (0.0, 0.0, 0.0, 0.0)
ob_light.lineart.crease_threshold = 0.0
ob_camera.location = (7.359, -6.926, 4.958)
ob_camera.rotation_euler = (1.109, 0.0, 0.8149)
ob_camera.lock_rotations_4d = False
ob_camera.empty_display_type = 'ARROWS'
ob_camera.color = (0.0, 0.0, 0.0, 0.0)
ob_camera.display_type = 'WIRE'
ob_camera.lineart.crease_threshold = 0.0
ob_plane.location = (0.0, 0.0, 0.0)
ob_plane.rotation_euler = (-0.0, 3.142, -0.0)
ob_plane.scale = (8.5, 11.5, 1.0)
ob_plane.lineart.crease_threshold = 0.0

# ---- collection membership
col_collection.objects.link(ob_light)
col_collection.objects.link(ob_camera)
col_collection.objects.link(ob_plane)

# ---- scene / render settings (as saved in the file)
scene.camera = ob_camera
scene.frame_start = 1; scene.frame_end = 250; scene.frame_set(1)
scene.render.engine = 'BLENDER_EEVEE_NEXT'
scene.cycles.use_denoising = False
scene.cycles.samples = 128
scene.cycles.sampling_pattern = 'TABULATED_SOBOL'
scene.cycles.use_adaptive_sampling = False
scene.cycles.use_light_tree = False
scene.view_settings.view_transform = 'Filmic'
bpy.context.view_layer.update()

